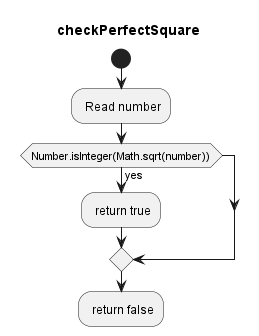

The diagram above was rendered by PlantUML. Its source (embedded in the PNG):
@startuml CheckPerfectSquare
    title checkPerfectSquare
    start
    : Read number; 
    if (Number.isInteger(Math.sqrt(number))) then (yes)
        : return true; 
    endif
     : return false; 
@enduml